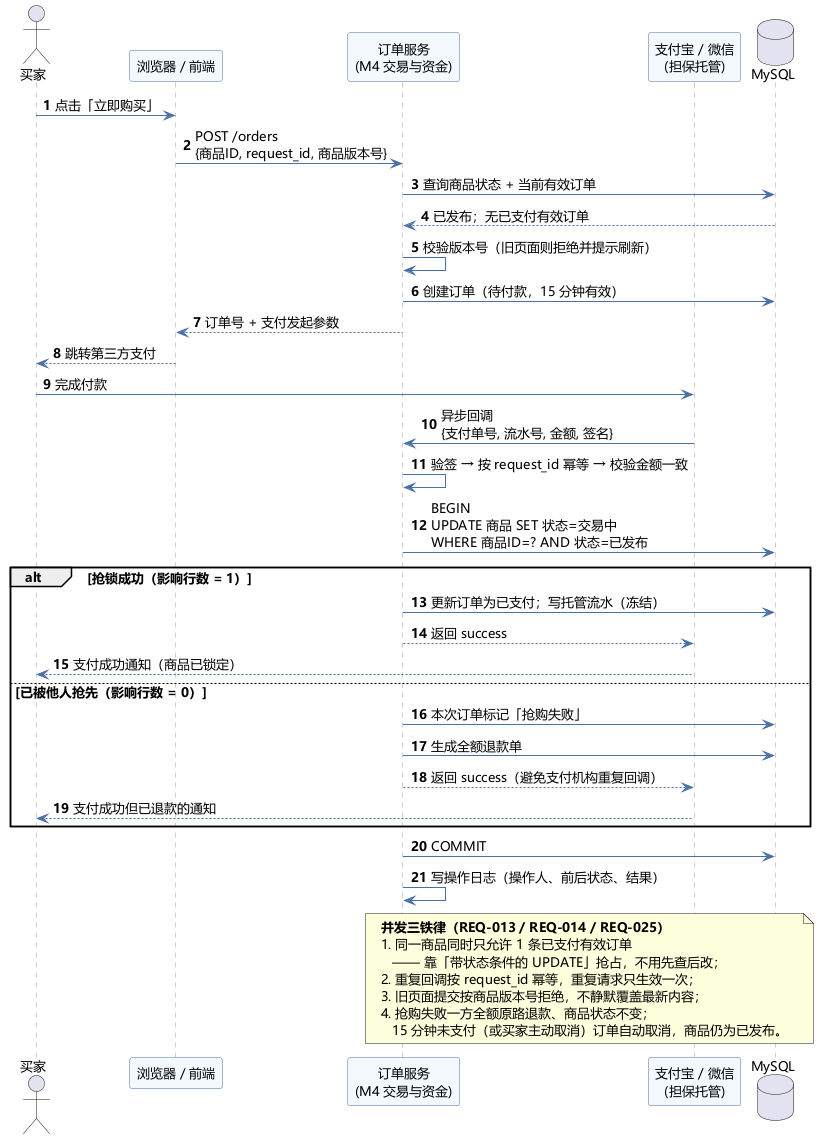

The diagram above was rendered by PlantUML. Its source (embedded in the PNG):
@startuml
' 实验二 · 二手交易系统 · 时序图（支付回调锁货：并发抢购的唯一一条成功路径）
skinparam defaultFontName "Microsoft YaHei"
skinparam defaultFontSize 13
skinparam shadowing false
skinparam sequence {
  ArrowColor #4A6FA5
  LifeLineBorderColor #999999
  ParticipantBackgroundColor #F4F8FF
  ParticipantBorderColor #4A6FA5
}
autonumber

actor "买家" as Buyer
participant "浏览器 / 前端" as FE
participant "订单服务\n(M4 交易与资金)" as Order
participant "支付宝 / 微信\n(担保托管)" as Pay
database "MySQL" as DB

Buyer -> FE : 点击「立即购买」
FE -> Order : POST /orders\n{商品ID, request_id, 商品版本号}
Order -> DB : 查询商品状态 + 当前有效订单
DB --> Order : 已发布；无已支付有效订单

Order -> Order : 校验版本号（旧页面则拒绝并提示刷新）
Order -> DB : 创建订单（待付款，15 分钟有效）
Order --> FE : 订单号 + 支付发起参数
FE --> Buyer : 跳转第三方支付

Buyer -> Pay : 完成付款
Pay -> Order : 异步回调\n{支付单号, 流水号, 金额, 签名}
Order -> Order : 验签 → 按 request_id 幂等 → 校验金额一致

Order -> DB : BEGIN\nUPDATE 商品 SET 状态=交易中\nWHERE 商品ID=? AND 状态=已发布
alt 抢锁成功（影响行数 = 1）
  Order -> DB : 更新订单为已支付；写托管流水（冻结）
  Order --> Pay : 返回 success
  Pay --> Buyer : 支付成功通知（商品已锁定）
else 已被他人抢先（影响行数 = 0）
  Order -> DB : 本次订单标记「抢购失败」
  Order -> DB : 生成全额退款单
  Order --> Pay : 返回 success（避免支付机构重复回调）
  Pay --> Buyer : 支付成功但已退款的通知
end

Order -> DB : COMMIT
Order -> Order : 写操作日志（操作人、前后状态、结果）

note over Order, DB
  <b>并发三铁律（REQ-013 / REQ-014 / REQ-025）</b>
  1. 同一商品同时只允许 1 条已支付有效订单
     —— 靠「带状态条件的 UPDATE」抢占，不用先查后改；
  2. 重复回调按 request_id 幂等，重复请求只生效一次；
  3. 旧页面提交按商品版本号拒绝，不静默覆盖最新内容；
  4. 抢购失败一方全额原路退款、商品状态不变；
     15 分钟未支付（或买家主动取消）订单自动取消，商品仍为已发布。
end note

@enduml